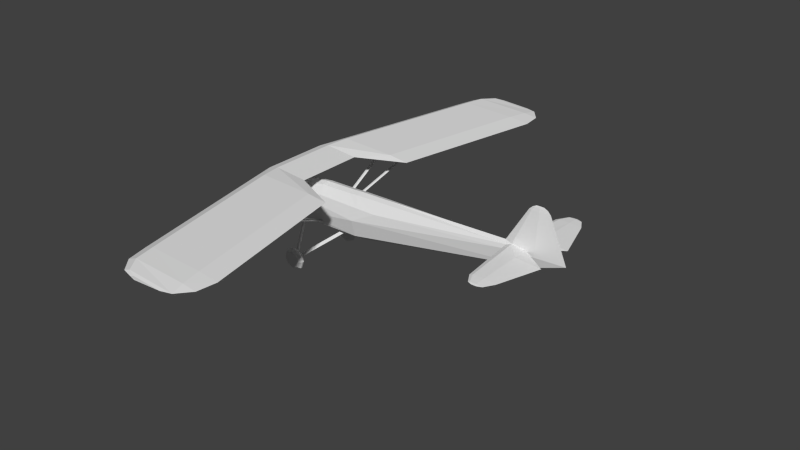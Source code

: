# Source: rwd8_m.blend  (saved by Blender 2.69.0; exported with 4.5.12 LTS)
import bpy
from mathutils import Matrix  # noqa: F401  (used for matrix-valued properties, if any)

bpy.ops.wm.read_factory_settings(use_empty=True)
scene = bpy.context.scene
scene.name = 'Scene'

# ---- collections
col_collection_1 = bpy.data.collections.new('Collection 1'); scene.collection.children.link(col_collection_1)

# ---- materials (node trees are filled in below, after node groups)
mat_material_texture = bpy.data.materials.new('Material Texture')
mat_material_texture.alpha_threshold = 0.0
mat_material_texture.use_transparent_shadow = False
mat_material_texture.roughness = 0.5
mat_material_texture.line_color = (0.0, 0.0, 0.0, 1.0)

# ---- material node trees

# ---- world
world_world = bpy.data.worlds.new('World'); scene.world = world_world
world_world.color = (0.05088, 0.05088, 0.05088)
world_world.use_sun_shadow = False
world_world.sun_shadow_jitter_overblur = 0.0
world_world.cycles.sampling_method = 'MANUAL'
world_world.cycles.sample_map_resolution = 256

# ---- meshes
me_cylinder = bpy.data.meshes.new('Cylinder')
me_cylinder.from_pydata([(1.456, 5.12, 0.2594), (1.363, 4.68, 0.2739), (1.11, 1.24, 0.22), (0.6589, 1.24, 0.2725), (1.829, 4.68, 0.22), (1.778, 5.12, 0.22), (1.53, 5.42, 0.22), (1.456, -5.12, 0.2594), (1.363, -4.68, 0.2739), (1.11, -1.24, 0.22), (0.6589, -1.24, 0.2725), (1.829, -4.68, 0.22), (1.778, -5.12, 0.22), (1.53, -5.42, 0.22), (1.456, 5.12, 0.1806), (1.363, 4.68, 0.1661), (0.6589, 1.24, 0.1675), (1.456, -5.12, 0.1806), (1.363, -4.68, 0.1661), (0.6589, -1.24, 0.1675), (0.07, 0.76, 0.22), (-0.93, 0.76, 0.22), (-0.6937, 0.76, 0.2875), (-0.8297, 1.24, 0.22), (-0.5907, 1.24, 0.3176), (-0.1111, 4.68, 0.22), (0.128, 4.68, 0.3176), (-0.00204, 5.12, 0.22), (0.2173, 5.12, 0.3096), (0.2602, 5.42, 0.22), (0.4166, 5.42, 0.2839), (1.293, 5.49, 0.22), (0.5126, 5.49, 0.22), (0.6087, 5.49, 0.2592), (0.07, 0.0, 0.22), (0.07, -0.76, 0.22), (-0.93, 0.0, 0.22), (-0.93, -0.76, 0.22), (-0.6937, -0.76, 0.2875), (-0.6937, 0.0, 0.2875), (-0.8297, -1.24, 0.22), (-0.5907, -1.24, 0.3176), (-0.1111, -4.68, 0.22), (0.128, -4.68, 0.3176), (-0.00204, -5.12, 0.22), (0.2173, -5.12, 0.3096), (0.2602, -5.42, 0.22), (0.4166, -5.42, 0.2839), (1.293, -5.49, 0.22), (0.5126, -5.49, 0.22), (0.6087, -5.49, 0.2592), (0.6087, 5.49, 0.1808), (0.6087, -5.49, 0.1808), (-0.6937, 0.76, 0.1525), (-0.5907, 1.24, 0.1224), (0.128, 4.68, 0.1224), (0.2173, 5.12, 0.1304), (0.4166, 5.42, 0.1561), (-0.6937, 0.0, 0.1525), (-0.6937, -0.76, 0.1525), (-0.5907, -1.24, 0.1224), (0.128, -4.68, 0.1224), (0.2173, -5.12, 0.1304), (0.4166, -5.42, 0.1561), (5.03, 1.66, -0.003195), (5.064, 1.66, -9.313e-09), (5.03, 1.66, 0.003195), (5.03, -1.66, -0.003195), (5.064, -1.66, -9.313e-09), (5.03, -1.66, 0.003195), (5.03, 0.05356, -9.313e-09), (5.592, 0.44, -9.313e-09), (5.03, 0.44, 0.04304), (5.293, 1.4, -9.313e-09), (5.03, 1.4, 0.02323), (5.164, 1.62, -9.313e-09), (5.03, 1.62, 0.01191), (5.03, -0.05356, -9.313e-09), (5.592, -0.44, -9.313e-09), (5.03, -0.44, 0.04304), (5.293, -1.4, -9.313e-09), (5.03, -1.4, 0.02323), (5.164, -1.62, -9.313e-09), (5.03, -1.62, 0.01191), (5.03, 0.44, -0.04304), (5.03, 1.4, -0.02323), (5.03, 1.62, -0.01191), (5.03, -0.44, -0.04304), (5.03, -1.4, -0.02323), (5.03, -1.62, -0.01191), (4.944, 1.66, -9.313e-09), (4.944, -1.66, -9.313e-09), (4.689, 0.0472, 0.04222), (4.57, 0.06396, -9.313e-09), (4.723, 1.4, -9.313e-09), (4.795, 1.4, 0.02411), (4.854, 1.62, -9.313e-09), (4.893, 1.62, 0.01311), (4.689, -0.0472, 0.04222), (4.57, -0.06396, -9.313e-09), (4.723, -1.4, -9.313e-09), (4.795, -1.4, 0.02411), (4.854, -1.62, -9.313e-09), (4.893, -1.62, 0.01311), (4.689, 0.08, -0.04222), (4.795, 1.4, -0.02411), (4.893, 1.62, -0.01311), (4.689, -0.08, -0.04222), (4.795, -1.4, -0.02411), (4.893, -1.62, -0.01311), (-0.2423, -0.9234, -1.565), (-0.2423, -0.764, -1.551), (-0.1658, -0.9206, -1.596), (-0.1658, -0.7612, -1.582), (-0.1342, -0.914, -1.673), (-0.1342, -0.7546, -1.659), (-0.1658, -0.9073, -1.749), (-0.1658, -0.7479, -1.735), (-0.2423, -0.9045, -1.78), (-0.2423, -0.7452, -1.766), (-0.3187, -0.9073, -1.749), (-0.3187, -0.7479, -1.735), (-0.3504, -0.914, -1.673), (-0.3504, -0.7546, -1.659), (-0.3187, -0.9206, -1.596), (-0.3187, -0.7612, -1.582), (-0.2423, -0.8748, -1.418), (-0.2423, -0.9303, -1.486), (-0.2423, -0.8373, -1.415), (-0.2423, -0.7709, -1.472), (-0.06549, -0.8684, -1.491), (-0.1096, -0.9255, -1.54), (-0.06549, -0.8309, -1.488), (-0.1096, -0.7661, -1.526), (0.007731, -0.853, -1.667), (-0.05464, -0.914, -1.673), (0.007731, -0.8155, -1.664), (-0.05464, -0.7546, -1.659), (-0.06549, -0.8376, -1.843), (-0.1096, -0.9024, -1.805), (-0.06549, -0.8001, -1.84), (-0.1096, -0.743, -1.791), (-0.2423, -0.8312, -1.916), (-0.2423, -0.8976, -1.86), (-0.2423, -0.7937, -1.913), (-0.2423, -0.7382, -1.846), (-0.419, -0.8376, -1.843), (-0.3749, -0.9024, -1.805), (-0.419, -0.8001, -1.84), (-0.3749, -0.743, -1.791), (-0.4923, -0.853, -1.667), (-0.4299, -0.914, -1.673), (-0.4923, -0.8155, -1.664), (-0.4299, -0.7546, -1.659), (-0.419, -0.8684, -1.491), (-0.3749, -0.9255, -1.54), (-0.419, -0.8309, -1.488), (-0.3749, -0.7661, -1.526), (-0.2423, 0.9234, -1.565), (-0.2423, 0.764, -1.551), (-0.1658, 0.9206, -1.596), (-0.1658, 0.7612, -1.582), (-0.1342, 0.914, -1.673), (-0.1342, 0.7546, -1.659), (-0.1658, 0.9073, -1.749), (-0.1658, 0.7479, -1.735), (-0.2423, 0.9045, -1.78), (-0.2423, 0.7452, -1.766), (-0.3187, 0.9073, -1.749), (-0.3187, 0.7479, -1.735), (-0.3504, 0.914, -1.673), (-0.3504, 0.7546, -1.659), (-0.3187, 0.9206, -1.596), (-0.3187, 0.7612, -1.582), (-0.2423, 0.8748, -1.418), (-0.2423, 0.9303, -1.486), (-0.2423, 0.8373, -1.415), (-0.2423, 0.7709, -1.472), (-0.06549, 0.8684, -1.491), (-0.1096, 0.9255, -1.54), (-0.06549, 0.8309, -1.488), (-0.1096, 0.7661, -1.526), (0.007731, 0.853, -1.667), (-0.05464, 0.914, -1.673), (0.007731, 0.8155, -1.664), (-0.05464, 0.7546, -1.659), (-0.06549, 0.8376, -1.843), (-0.1096, 0.9024, -1.805), (-0.06549, 0.8001, -1.84), (-0.1096, 0.743, -1.791), (-0.2423, 0.8312, -1.916), (-0.2423, 0.8976, -1.86), (-0.2423, 0.7937, -1.913), (-0.2423, 0.7382, -1.846), (-0.419, 0.8376, -1.843), (-0.3749, 0.9024, -1.805), (-0.419, 0.8001, -1.84), (-0.3749, 0.743, -1.791), (-0.4923, 0.853, -1.667), (-0.4299, 0.914, -1.673), (-0.4923, 0.8155, -1.664), (-0.4299, 0.7546, -1.659), (-0.419, 0.8684, -1.491), (-0.3749, 0.9255, -1.54), (-0.419, 0.8309, -1.488), (-0.3749, 0.7661, -1.526), (-0.2336, 0.7499, -1.692), (-0.2966, 0.7512, -1.694), (-0.2658, 0.3003, -0.4477), (-0.2858, 0.3003, -0.4488), (-0.2442, 0.3064, -0.4945), (-0.3058, 0.3064, -0.4976), (-0.2423, 0.7888, -1.666), (-0.2889, 0.79, -1.668), (-0.257, 0.3591, -0.5359), (-0.2924, 0.3591, -0.5387), (0.5227, 0.1244, -1.096), (0.4104, 0.1244, -1.097), (0.4665, 0.09328, -1.106), (-0.1766, 0.79, -1.667), (-0.2336, -0.7499, -1.692), (-0.2966, -0.7512, -1.694), (-0.2658, -0.3003, -0.4477), (-0.2858, -0.3003, -0.4488), (-0.2442, -0.3064, -0.4945), (-0.3058, -0.3064, -0.4976), (-0.2423, -0.7888, -1.666), (-0.2889, -0.79, -1.668), (-0.257, -0.3591, -0.5359), (-0.2924, -0.3591, -0.5387), (0.5227, -0.1244, -1.096), (0.4104, -0.1244, -1.097), (0.4665, -0.09328, -1.106), (-0.1766, -0.79, -1.667), (0.07731, 0.265, -0.9044), (-0.08052, 0.265, -0.9076), (-0.001603, 0.265, -0.906), (-0.04106, 0.2709, -0.893), (0.03786, 0.2709, -0.8914), (-0.2811, 2.516, 0.122), (-0.3205, 2.531, 0.1224), (-0.2416, 2.529, 0.1217), (0.4979, 2.516, 0.1266), (0.4584, 2.531, 0.1226), (0.5373, 2.529, 0.1302), (0.07731, -0.265, -0.9044), (-0.08052, -0.265, -0.9076), (-0.001603, -0.265, -0.906), (-0.04106, -0.2709, -0.893), (0.03786, -0.2709, -0.8914), (-0.2811, -2.516, 0.122), (-0.3205, -2.531, 0.1224), (-0.2416, -2.529, 0.1217), (0.4979, -2.516, 0.1266), (0.4584, -2.531, 0.1226), (0.5373, -2.529, 0.1302), (0.03786, 0.2592, -0.919), (-0.04106, 0.2592, -0.9206), (-0.2811, 2.544, 0.1221), (0.4979, 2.544, 0.1261), (0.03786, -0.2592, -0.919), (-0.04106, -0.2592, -0.9206), (-0.2811, -2.544, 0.1221), (0.4979, -2.544, 0.1261), (-1.72, -4.868e-08, -0.4), (-1.72, 0.1, -0.5), (-1.72, -0.1, -0.5), (-1.72, -4.371e-09, -0.6), (-1.91, -1.676e-08, -0.5), (-1.83, -4.868e-08, -0.4), (-1.83, -0.1, -0.5), (-1.83, 0.1, -0.5), (-1.83, -5.464e-09, -0.6), (-1.878, -4.014e-08, -0.4278), (-1.878, -0.07215, -0.5), (-1.878, 0.07215, -0.5), (-1.878, -9.351e-09, -0.5722), (5.18, 0.05789, -0.07), (5.22, 0.02037, 0.85), (5.18, 0.0, -0.31), (5.84, -1.47e-17, -0.07), (5.452, -7.103e-17, 0.85), (5.18, -0.05789, -0.07), (5.22, -0.02037, 0.85), (-0.7901, 0.2298, -1.002), (-0.84, 0.0, -1.135), (-0.7901, -0.2298, -1.002), (-0.7314, 0.3003, -0.8453), (-1.55, 0.0, -1.11), (-1.55, 0.1556, -0.9987), (-1.55, 0.2033, -0.8754), (-1.55, 0.2033, -0.5846), (-1.55, 0.1556, -0.4613), (-1.55, 0.08419, -0.3789), (-0.66, 0.3003, -0.4694), (-0.66, 0.2298, -0.3121), (-0.66, 0.1244, -0.2069), (-1.69, 0.0, -0.99), (-1.69, 0.1202, -0.9021), (-1.69, 0.1571, -0.8048), (-1.69, 0.1571, -0.5752), (-0.7314, -0.3003, -0.8453), (-1.55, -0.1556, -0.9987), (-1.55, -0.2033, -0.8754), (-1.55, -0.2033, -0.5846), (-1.55, -0.1556, -0.4613), (-1.55, -0.08419, -0.3789), (-0.66, -0.3003, -0.4694), (-0.66, -0.2298, -0.3121), (-0.66, -0.1244, -0.2069), (-1.69, -0.1202, -0.9021), (-1.69, -0.1571, -0.8048), (-1.69, -0.1571, -0.5752), (-1.55, 0.0, -0.35), (-0.66, 0.0, -0.17), (5.224, 0.007086, 0.96), (5.145, -7.777e-17, 0.96), (5.305, -7.777e-17, 0.96), (5.224, -0.007086, 0.96), (5.051, 0.01946, 0.85), (5.225, 0.01417, 0.92), (5.107, 0.01353, 0.92), (4.52, -2.327e-17, 0.07), (4.992, -7.103e-17, 0.85), (5.386, -7.532e-17, 0.92), (5.066, -7.532e-17, 0.92), (5.051, -0.01946, 0.85), (5.225, -0.01417, 0.92), (5.107, -0.01353, 0.92), (4.52, 0.08315, -0.0905), (1.498, 0.2645, -0.3), (0.94, 0.2298, -0.9754), (1.6, 0.1148, -0.0673), (0.94, 0.325, -0.59), (0.94, -5.867e-09, -1.135), (1.036, 0.2672, -0.3), (0.94, 0.1244, -0.08649), (0.72, 0.1263, -0.1011), (0.6353, 0.2669, -0.3), (0.08102, 0.268, -0.3), (-2.384e-07, 0.1301, -0.1203), (4.52, -0.08315, -0.0905), (1.498, -0.2645, -0.3), (0.94, -0.2298, -0.9754), (1.6, -0.1148, -0.0673), (0.94, -0.325, -0.59), (1.036, -0.2672, -0.3), (0.94, -0.1244, -0.08649), (0.72, -0.1263, -0.1011), (0.6353, -0.2669, -0.3), (0.08102, -0.268, -0.3), (-2.384e-07, -0.1301, -0.1203), (1.6, -7.451e-10, -0.03), (0.94, -5.867e-09, -0.045), (0.72, -3.166e-09, -0.06), (-2.384e-07, -5.96e-10, -0.08)], [], [(3, 2, 1), (1, 2, 4), (1, 4, 0), (0, 4, 5), (10, 8, 9), (8, 11, 9), (8, 7, 11), (7, 12, 11), (36, 22, 21), (36, 39, 22), (39, 20, 22), (39, 34, 20), (21, 24, 23), (21, 22, 24), (24, 3, 1), (55, 23, 25), (25, 28, 27), (25, 26, 28), (57, 27, 29), (31, 51, 32, 33), (51, 29, 32), (36, 37, 38), (36, 38, 39), (39, 38, 35), (39, 35, 34), (37, 40, 41), (37, 41, 38), (41, 8, 10), (41, 43, 8), (42, 44, 45), (42, 45, 43), (52, 49, 46), (44, 47, 45), (14, 56, 6), (63, 46, 44), (2, 15, 4), (2, 16, 15), (4, 14, 5), (4, 15, 14), (9, 11, 18), (9, 18, 19), (11, 12, 17), (11, 17, 18), (28, 0, 6), (26, 1, 0), (30, 6, 31), (28, 6, 30), (27, 28, 30), (31, 57, 51), (43, 7, 8), (47, 50, 48), (45, 13, 7), (45, 47, 13), (17, 13, 62), (6, 56, 57), (58, 36, 53), (53, 36, 21), (20, 53, 16), (15, 55, 14), (15, 54, 55), (3, 20, 2), (14, 55, 56), (53, 21, 54), (54, 21, 23), (24, 1, 26), (16, 54, 15), (55, 25, 56), (56, 25, 27), (47, 48, 13), (56, 27, 57), (30, 31, 33), (0, 5, 6), (23, 24, 26), (57, 29, 51), (16, 53, 54), (20, 16, 2), (34, 35, 58), (58, 59, 36), (59, 37, 36), (26, 0, 28), (60, 61, 40), (17, 62, 61), (59, 60, 37), (60, 40, 37), (22, 20, 3), (40, 43, 41), (61, 62, 42), (62, 44, 42), (46, 49, 50), (62, 63, 44), (35, 19, 59), (48, 52, 63), (7, 13, 12), (13, 63, 62), (29, 30, 33), (6, 57, 31), (46, 50, 47), (18, 17, 61), (18, 61, 60), (63, 52, 46), (5, 14, 6), (12, 13, 17), (13, 48, 63), (48, 50, 49, 52), (19, 18, 60), (34, 58, 20), (54, 23, 55), (58, 53, 20), (35, 9, 19), (58, 35, 59), (22, 3, 24), (27, 30, 29), (29, 33, 32), (23, 26, 25), (44, 46, 47), (40, 42, 43), (10, 9, 35), (19, 60, 59), (61, 42, 40), (38, 41, 10), (38, 10, 35), (43, 45, 7), (65, 64, 66), (68, 69, 67), (72, 70, 71), (72, 71, 74), (74, 71, 73), (74, 73, 76), (76, 73, 75), (76, 75, 66), (79, 78, 77), (79, 81, 78), (81, 80, 78), (81, 83, 80), (83, 82, 80), (83, 69, 82), (94, 97, 96), (94, 95, 97), (93, 92, 95), (100, 102, 103), (100, 103, 101), (108, 100, 99), (70, 84, 71), (71, 85, 73), (71, 84, 85), (73, 86, 75), (73, 85, 86), (77, 78, 87), (78, 80, 88), (78, 88, 87), (80, 82, 89), (80, 89, 88), (64, 90, 66), (67, 69, 91), (105, 93, 94), (95, 76, 97), (95, 74, 76), (75, 64, 65), (96, 97, 90), (97, 76, 66), (93, 95, 94), (92, 70, 72), (99, 101, 98), (101, 103, 83), (101, 83, 81), (82, 68, 67), (102, 91, 103), (103, 69, 83), (92, 72, 74), (99, 100, 101), (98, 79, 77), (70, 104, 84), (98, 81, 79), (98, 101, 81), (85, 104, 105), (85, 105, 86), (86, 105, 106), (105, 94, 106), (106, 94, 96), (106, 96, 90), (64, 106, 90), (66, 75, 65), (86, 106, 64), (97, 66, 90), (77, 87, 107), (88, 108, 107), (75, 86, 64), (87, 88, 107), (107, 108, 99), (88, 89, 108), (89, 109, 108), (108, 109, 100), (109, 102, 100), (109, 91, 102), (67, 91, 109), (92, 74, 95), (69, 68, 82), (89, 67, 109), (84, 104, 85), (103, 91, 69), (82, 67, 89), (104, 93, 105), (119, 145, 149, 121), (121, 149, 153, 123), (111, 113, 115, 117, 119, 121, 123, 125), (123, 153, 157, 125), (152, 153, 149, 148), (146, 150, 152, 148), (156, 157, 153, 152), (140, 141, 137, 136), (154, 155, 127, 126), (125, 157, 129, 111), (126, 130, 132, 128), (126, 127, 131, 130), (111, 129, 133, 113), (132, 133, 129, 128), (130, 134, 136, 132), (130, 131, 135, 134), (154, 126, 128, 156), (113, 133, 137, 115), (134, 138, 140, 136), (134, 135, 139, 138), (150, 151, 155, 154), (115, 137, 141, 117), (138, 142, 144, 140), (138, 139, 143, 142), (142, 146, 148, 144), (146, 147, 151, 150), (112, 131, 127, 110), (110, 127, 155, 124), (142, 143, 147, 146), (118, 143, 139, 116), (128, 129, 157, 156), (110, 124, 122, 120, 118, 116, 114, 112), (120, 147, 143, 118), (122, 151, 147, 120), (150, 154, 156, 152), (116, 139, 135, 114), (114, 135, 131, 112), (124, 155, 151, 122), (117, 141, 145, 119), (148, 149, 145, 144), (136, 137, 133, 132), (144, 145, 141, 140), (167, 169, 197, 193), (169, 171, 201, 197), (159, 173, 171, 169, 167, 165, 163, 161), (171, 173, 205, 201), (200, 196, 197, 201), (194, 196, 200, 198), (204, 200, 201, 205), (188, 184, 185, 189), (202, 174, 175, 203), (173, 159, 177, 205), (174, 176, 180, 178), (174, 178, 179, 175), (159, 161, 181, 177), (180, 176, 177, 181), (178, 180, 184, 182), (178, 182, 183, 179), (202, 204, 176, 174), (161, 163, 185, 181), (182, 184, 188, 186), (182, 186, 187, 183), (198, 202, 203, 199), (163, 165, 189, 185), (186, 188, 192, 190), (186, 190, 191, 187), (190, 192, 196, 194), (194, 198, 199, 195), (160, 158, 175, 179), (158, 172, 203, 175), (190, 194, 195, 191), (166, 164, 187, 191), (176, 204, 205, 177), (158, 160, 162, 164, 166, 168, 170, 172), (168, 166, 191, 195), (170, 168, 195, 199), (198, 200, 204, 202), (164, 162, 183, 187), (162, 160, 179, 183), (172, 170, 199, 203), (165, 167, 193, 189), (196, 192, 193, 197), (184, 180, 181, 185), (192, 188, 189, 193), (211, 215, 213, 207), (208, 214, 215, 209), (214, 210, 206, 212), (215, 214, 212, 213), (225, 221, 227, 229), (210, 211, 207, 206), (217, 216, 219, 213), (230, 233, 220, 232), (232, 220, 227, 231), (222, 223, 229, 228), (228, 226, 220, 224), (229, 227, 226, 228), (261, 262, 251, 246), (245, 255, 263, 260), (235, 237, 239, 240), (237, 236, 241, 239), (238, 234, 244, 242), (236, 238, 242, 243), (247, 252, 262, 261), (211, 209, 215), (256, 236, 243, 259), (257, 235, 240, 258), (246, 251, 250, 248), (248, 250, 252, 247), (249, 253, 255, 245), (247, 254, 253, 249), (234, 256, 259, 244), (236, 257, 258, 241), (218, 217, 213, 206), (231, 227, 233, 230), (216, 218, 206, 219), (210, 214, 208), (225, 229, 223), (224, 220, 221, 225), (224, 222, 228), (260, 263, 254, 247), (270, 266, 264, 269), (266, 311, 312), (268, 275, 276), (269, 264, 265, 271), (271, 265, 267, 272), (275, 271, 272, 276), (280, 278, 281), (279, 277, 280), (280, 277, 278), (295, 296, 340), (297, 298, 289, 288), (298, 299, 290, 289), (299, 300, 291, 290), (290, 291, 287), (293, 313, 314, 296), (292, 291, 300), (267, 298, 297), (345, 307, 301), (303, 301, 304), (264, 306, 313), (297, 288, 302, 310), (310, 302, 303, 311), (311, 303, 304, 312), (302, 286, 301, 303), (305, 308, 309, 306), (306, 309, 314, 313), (319, 322, 323), (333, 279, 331), (345, 343, 279), (343, 334, 279), (281, 278, 320), (333, 329, 279), (319, 323, 321), (337, 336, 335, 338), (354, 353, 336, 337), (285, 284, 334), (348, 349, 346, 347), (354, 348, 347, 353), (333, 287, 294), (288, 285, 286, 302), (301, 286, 343), (280, 281, 283), (279, 280, 282), (280, 283, 282), (291, 294, 287), (285, 334, 286), (345, 279, 341), (341, 279, 282), (324, 315, 317), (324, 320, 315), (320, 321, 315), (315, 321, 316), (321, 325, 316), (283, 327, 326), (326, 323, 322), (281, 327, 283), (320, 319, 321), (327, 328, 326), (328, 325, 323), (326, 328, 323), (321, 323, 325), (278, 319, 320), (329, 277, 279), (324, 317, 318), (324, 318, 327), (327, 318, 328), (281, 324, 327), (331, 279, 334), (281, 320, 324), (314, 355, 340, 296), (287, 331, 284), (304, 301, 307), (295, 339, 294), (314, 309, 351, 355), (339, 295, 340), (345, 301, 343), (286, 334, 343), (284, 331, 334), (350, 351, 308), (308, 351, 309), (328, 316, 325), (318, 316, 328), (330, 329, 333), (267, 310, 311, 266), (265, 264, 293, 292), (272, 267, 266, 270), (276, 272, 270, 274), (288, 289, 284, 285), (304, 307, 308, 305), (312, 305, 266), (300, 265, 292), (265, 300, 299), (264, 313, 293), (268, 274, 273), (268, 276, 274), (305, 312, 304), (274, 270, 269, 273), (266, 305, 306, 264), (333, 331, 287), (308, 307, 350), (342, 345, 341), (267, 265, 299, 298), (273, 269, 271, 275), (268, 273, 275), (289, 290, 287, 284), (333, 339, 338), (317, 316, 318), (267, 297, 310), (317, 315, 316), (291, 292, 295, 294), (342, 344, 347, 346), (344, 352, 353, 347), (332, 336, 353, 352), (335, 336, 332, 330), (337, 338, 339, 340), (337, 340, 355, 354), (348, 354, 355, 351), (348, 351, 350, 349), (335, 330, 333), (292, 293, 296, 295), (339, 333, 294), (333, 338, 335), (345, 349, 350), (345, 346, 349), (346, 345, 342), (350, 307, 345), (92, 322, 319), (344, 342, 99), (93, 322, 92), (278, 92, 319), (278, 70, 92), (277, 70, 278), (98, 326, 322), (283, 326, 98), (283, 98, 77), (282, 283, 77), (332, 93, 330), (277, 104, 70), (330, 93, 329), (352, 322, 93, 332), (99, 98, 322), (93, 104, 329), (342, 341, 99), (352, 344, 99, 322), (99, 341, 107), (341, 282, 107), (282, 77, 107), (329, 104, 277)])
_uv = me_cylinder.uv_layers.new(name='UVMap')
_uv.uv.foreach_set('vector', [0.6013, 0.3034, 0.6013, 0.2665, 0.8823, 0.2459, 0.8823, 0.2459, 0.6013, 0.2665, 0.8823, 0.2078, 0.8823, 0.2459, 0.8823, 0.2078, 0.9182, 0.2383, 0.9182, 0.2383, 0.8823, 0.2078, 0.9182, 0.212, 0.3987, 0.3034, 0.1177, 0.2459, 0.3987, 0.2665, 0.1177, 0.2459, 0.1177, 0.2078, 0.3987, 0.2665, 0.1177, 0.2459, 0.0818, 0.2383, 0.1177, 0.2078, 0.0818, 0.2383, 0.0818, 0.212, 0.1177, 0.2078, 0.5, 0.4331, 0.5621, 0.4139, 0.5621, 0.4331, 0.5, 0.4331, 0.5, 0.4139, 0.5621, 0.4139, 0.5, 0.4139, 0.5621, 0.3515, 0.5621, 0.4139, 0.5, 0.4139, 0.5, 0.3515, 0.5621, 0.3515, 0.5621, 0.4331, 0.6013, 0.4054, 0.6013, 0.425, 0.5621, 0.4331, 0.5621, 0.4139, 0.6013, 0.4054, 0.6013, 0.4054, 0.6013, 0.3034, 0.8823, 0.2459, 0.1177, 0.1491, 0.3987, 0.2273, 0.1177, 0.1686, 0.8823, 0.3663, 0.9182, 0.3394, 0.9182, 0.3574, 0.8823, 0.3663, 0.8823, 0.3467, 0.9182, 0.3394, 0.0573, 0.1255, 0.0818, 0.1597, 0.0573, 0.1383, 0.9484, 0.2516, 0.9484, 0.3075, 0.9484, 0.3153, 0.9484, 0.3075, 0.05158, 0.1098, 0.0573, 0.1383, 0.05158, 0.1177, 0.5, 0.4331, 0.4379, 0.4331, 0.4379, 0.4139, 0.5, 0.4331, 0.4379, 0.4139, 0.5, 0.4139, 0.5, 0.4139, 0.4379, 0.4139, 0.4379, 0.3515, 0.5, 0.4139, 0.4379, 0.3515, 0.5, 0.3515, 0.4379, 0.4331, 0.3987, 0.425, 0.3987, 0.4054, 0.4379, 0.4331, 0.3987, 0.4054, 0.4379, 0.4139, 0.3987, 0.4054, 0.1177, 0.2459, 0.3987, 0.3034, 0.3987, 0.4054, 0.1177, 0.3467, 0.1177, 0.2459, 0.1177, 0.3663, 0.0818, 0.3574, 0.0818, 0.3394, 0.1177, 0.3663, 0.0818, 0.3394, 0.1177, 0.3467, 0.9484, 0.1098, 0.9484, 0.1177, 0.9427, 0.1383, 0.0818, 0.3574, 0.0573, 0.3232, 0.0818, 0.3394, 0.0818, 0.04059, 0.0818, 0.1418, 0.0573, 0.03454, 0.9427, 0.1255, 0.9427, 0.1383, 0.9182, 0.1597, 0.3987, 0.06884, 0.1177, 0.0482, 0.1177, 0.01014, 0.3987, 0.06884, 0.3987, 0.1057, 0.1177, 0.0482, 0.1177, 0.01014, 0.0818, 0.04059, 0.0818, 0.0143, 0.1177, 0.01014, 0.1177, 0.0482, 0.0818, 0.04059, 0.6013, 0.06884, 0.8823, 0.01014, 0.8823, 0.0482, 0.6013, 0.06884, 0.8823, 0.0482, 0.6013, 0.1057, 0.8823, 0.01014, 0.9182, 0.0143, 0.9182, 0.04059, 0.8823, 0.01014, 0.9182, 0.04059, 0.8823, 0.0482, 0.9182, 0.3394, 0.9182, 0.2383, 0.9427, 0.2322, 0.8823, 0.3467, 0.8823, 0.2459, 0.9182, 0.2383, 0.9427, 0.3232, 0.9427, 0.2322, 0.9484, 0.2516, 0.9182, 0.3394, 0.9427, 0.2322, 0.9427, 0.3232, 0.9182, 0.3574, 0.9182, 0.3394, 0.9427, 0.3232, 0.05158, 0.05395, 0.0573, 0.1255, 0.05158, 0.1098, 0.1177, 0.3467, 0.0818, 0.2383, 0.1177, 0.2459, 0.0573, 0.3232, 0.05158, 0.3075, 0.05158, 0.2516, 0.0818, 0.3394, 0.0573, 0.2322, 0.0818, 0.2383, 0.0818, 0.3394, 0.0573, 0.3232, 0.0573, 0.2322, 0.9182, 0.04059, 0.9427, 0.03454, 0.9182, 0.1418, 0.0573, 0.03454, 0.0818, 0.1418, 0.0573, 0.1255, 0.5, 0.2162, 0.5, 0.2355, 0.4379, 0.2162, 0.4379, 0.2162, 0.5, 0.2355, 0.4379, 0.2355, 0.4379, 0.1538, 0.4379, 0.2162, 0.3987, 0.1057, 0.1177, 0.0482, 0.1177, 0.1491, 0.0818, 0.04059, 0.1177, 0.0482, 0.3987, 0.2078, 0.1177, 0.1491, 0.6013, 0.3034, 0.5621, 0.3515, 0.6013, 0.2665, 0.0818, 0.04059, 0.1177, 0.1491, 0.0818, 0.1418, 0.4379, 0.2162, 0.4379, 0.2355, 0.3987, 0.2078, 0.3987, 0.2078, 0.4379, 0.2355, 0.3987, 0.2273, 0.6013, 0.4054, 0.8823, 0.2459, 0.8823, 0.3467, 0.3987, 0.1057, 0.3987, 0.2078, 0.1177, 0.0482, 0.1177, 0.1491, 0.1177, 0.1686, 0.0818, 0.1418, 0.0818, 0.1418, 0.1177, 0.1686, 0.0818, 0.1597, 0.0573, 0.3232, 0.05158, 0.2516, 0.0573, 0.2322, 0.0818, 0.1418, 0.0818, 0.1597, 0.0573, 0.1255, 0.9427, 0.3232, 0.9484, 0.2516, 0.9484, 0.3075, 0.9182, 0.2383, 0.9182, 0.212, 0.9427, 0.2322, 0.6013, 0.425, 0.6013, 0.4054, 0.8823, 0.3467, 0.0573, 0.1255, 0.0573, 0.1383, 0.05158, 0.1098, 0.3987, 0.1057, 0.4379, 0.2162, 0.3987, 0.2078, 0.4379, 0.1538, 0.3987, 0.1057, 0.3987, 0.06884, 0.5, 0.1538, 0.5621, 0.1538, 0.5, 0.2162, 0.5, 0.2162, 0.5621, 0.2162, 0.5, 0.2355, 0.5621, 0.2162, 0.5621, 0.2355, 0.5, 0.2355, 0.8823, 0.3467, 0.9182, 0.2383, 0.9182, 0.3394, 0.6013, 0.2078, 0.8823, 0.1491, 0.6013, 0.2273, 0.9182, 0.04059, 0.9182, 0.1418, 0.8823, 0.1491, 0.5621, 0.2162, 0.6013, 0.2078, 0.5621, 0.2355, 0.6013, 0.2078, 0.6013, 0.2273, 0.5621, 0.2355, 0.5621, 0.4139, 0.5621, 0.3515, 0.6013, 0.3034, 0.3987, 0.425, 0.1177, 0.3467, 0.3987, 0.4054, 0.8823, 0.1491, 0.9182, 0.1418, 0.8823, 0.1686, 0.9182, 0.1418, 0.9182, 0.1597, 0.8823, 0.1686, 0.0573, 0.3359, 0.05158, 0.3153, 0.05158, 0.3075, 0.9182, 0.1418, 0.9427, 0.1255, 0.9182, 0.1597, 0.5621, 0.1538, 0.6013, 0.1057, 0.5621, 0.2162, 0.9484, 0.05395, 0.9484, 0.1098, 0.9427, 0.1255, 0.0818, 0.2383, 0.0573, 0.2322, 0.0818, 0.212, 0.9427, 0.03454, 0.9427, 0.1255, 0.9182, 0.1418, 0.9427, 0.3359, 0.9427, 0.3232, 0.9484, 0.3075, 0.0573, 0.03454, 0.0573, 0.1255, 0.05158, 0.05395, 0.0573, 0.3359, 0.05158, 0.3075, 0.0573, 0.3232, 0.8823, 0.0482, 0.9182, 0.04059, 0.8823, 0.1491, 0.8823, 0.0482, 0.8823, 0.1491, 0.6013, 0.2078, 0.9427, 0.1255, 0.9484, 0.1098, 0.9427, 0.1383, 0.0818, 0.0143, 0.0818, 0.04059, 0.0573, 0.03454, 0.9182, 0.0143, 0.9427, 0.03454, 0.9182, 0.04059, 0.9427, 0.03454, 0.9484, 0.05395, 0.9427, 0.1255, 0.05158, 0.2516, 0.05158, 0.3075, 0.05158, 0.3153, 0.05158, 0.3075, 0.6013, 0.1057, 0.8823, 0.0482, 0.6013, 0.2078, 0.5, 0.1538, 0.5, 0.2162, 0.4379, 0.1538, 0.3987, 0.2078, 0.3987, 0.2273, 0.1177, 0.1491, 0.5, 0.2162, 0.4379, 0.2162, 0.4379, 0.1538, 0.5621, 0.1538, 0.6013, 0.06884, 0.6013, 0.1057, 0.5, 0.2162, 0.5621, 0.1538, 0.5621, 0.2162, 0.5621, 0.4139, 0.6013, 0.3034, 0.6013, 0.4054, 0.9182, 0.3574, 0.9427, 0.3232, 0.9427, 0.3359, 0.9427, 0.3359, 0.9484, 0.3075, 0.9484, 0.3153, 0.6013, 0.425, 0.8823, 0.3467, 0.8823, 0.3663, 0.0818, 0.3574, 0.0573, 0.3359, 0.0573, 0.3232, 0.3987, 0.425, 0.1177, 0.3663, 0.1177, 0.3467, 0.3987, 0.3034, 0.3987, 0.2665, 0.4379, 0.3515, 0.6013, 0.1057, 0.6013, 0.2078, 0.5621, 0.2162, 0.8823, 0.1491, 0.8823, 0.1686, 0.6013, 0.2273, 0.4379, 0.4139, 0.3987, 0.4054, 0.3987, 0.3034, 0.4379, 0.4139, 0.3987, 0.3034, 0.4379, 0.3515, 0.1177, 0.3467, 0.0818, 0.3394, 0.0818, 0.2383, 0.2833, 0.4609, 0.2833, 0.4637, 0.2833, 0.4637, 0.01215, 0.4609, 0.01215, 0.4637, 0.01215, 0.4637, 0.1837, 0.4637, 0.1521, 0.4637, 0.1837, 0.4178, 0.1837, 0.4637, 0.1837, 0.4178, 0.2621, 0.4637, 0.2621, 0.4637, 0.1837, 0.4178, 0.2621, 0.4422, 0.2621, 0.4637, 0.2621, 0.4422, 0.2801, 0.4637, 0.2801, 0.4637, 0.2621, 0.4422, 0.2801, 0.4528, 0.2801, 0.4637, 0.2801, 0.4528, 0.2833, 0.4637, 0.1118, 0.4637, 0.1118, 0.4178, 0.1434, 0.4637, 0.1118, 0.4637, 0.03339, 0.4637, 0.1118, 0.4178, 0.03339, 0.4637, 0.03339, 0.4422, 0.1118, 0.4178, 0.03339, 0.4637, 0.01542, 0.4637, 0.03339, 0.4422, 0.01542, 0.4637, 0.01542, 0.4528, 0.03339, 0.4422, 0.01542, 0.4637, 0.01215, 0.4637, 0.01542, 0.4528, 0.2621, 0.4888, 0.2801, 0.4749, 0.2801, 0.4781, 0.2621, 0.4888, 0.2621, 0.4829, 0.2801, 0.4749, 0.153, 0.5013, 0.1516, 0.4915, 0.2621, 0.4829, 0.03339, 0.4888, 0.01542, 0.4781, 0.01542, 0.4749, 0.03339, 0.4888, 0.01542, 0.4749, 0.03339, 0.4829, 0.9656, 0.4834, 0.9656, 0.4892, 0.8565, 0.5017, 0.8469, 0.4641, 0.8153, 0.4641, 0.8153, 0.4183, 0.8153, 0.4183, 0.7369, 0.4641, 0.7369, 0.4427, 0.8153, 0.4183, 0.8153, 0.4641, 0.7369, 0.4641, 0.7369, 0.4427, 0.7189, 0.4641, 0.7189, 0.4532, 0.7369, 0.4427, 0.7369, 0.4641, 0.7189, 0.4641, 0.8556, 0.4641, 0.8872, 0.4183, 0.8872, 0.4641, 0.8872, 0.4183, 0.9656, 0.4427, 0.9656, 0.4641, 0.8872, 0.4183, 0.9656, 0.4641, 0.8872, 0.4641, 0.9656, 0.4427, 0.9836, 0.4532, 0.9836, 0.4641, 0.9656, 0.4427, 0.9836, 0.4641, 0.9656, 0.4641, 0.2833, 0.4637, 0.2833, 0.4707, 0.2833, 0.4637, 0.01215, 0.4637, 0.01215, 0.4637, 0.01215, 0.4707, 0.7369, 0.4834, 0.846, 0.5017, 0.7369, 0.4892, 0.2621, 0.4829, 0.2801, 0.4637, 0.2801, 0.4749, 0.2621, 0.4829, 0.2621, 0.4637, 0.2801, 0.4637, 0.7189, 0.4532, 0.7157, 0.4641, 0.7157, 0.4614, 0.2801, 0.4781, 0.2801, 0.4749, 0.2833, 0.4707, 0.2801, 0.4749, 0.2801, 0.4637, 0.2833, 0.4637, 0.153, 0.5013, 0.2621, 0.4829, 0.2621, 0.4888, 0.1516, 0.4915, 0.1521, 0.4637, 0.1837, 0.4637, 0.1425, 0.5013, 0.03339, 0.4829, 0.1439, 0.4915, 0.03339, 0.4829, 0.01542, 0.4749, 0.01542, 0.4637, 0.03339, 0.4829, 0.01542, 0.4637, 0.03339, 0.4637, 0.9836, 0.4532, 0.9868, 0.4614, 0.9868, 0.4641, 0.01542, 0.4781, 0.01215, 0.4707, 0.01542, 0.4749, 0.01542, 0.4749, 0.01215, 0.4637, 0.01542, 0.4637, 0.1516, 0.4915, 0.1837, 0.4637, 0.2621, 0.4637, 0.1425, 0.5013, 0.03339, 0.4888, 0.03339, 0.4829, 0.1439, 0.4915, 0.1118, 0.4637, 0.1434, 0.4637, 0.8469, 0.4641, 0.8447, 0.492, 0.8153, 0.4641, 0.1439, 0.4915, 0.03339, 0.4637, 0.1118, 0.4637, 0.1439, 0.4915, 0.03339, 0.4829, 0.03339, 0.4637, 0.7369, 0.4641, 0.8447, 0.492, 0.7369, 0.4834, 0.7369, 0.4641, 0.7369, 0.4834, 0.7189, 0.4641, 0.7189, 0.4641, 0.7369, 0.4834, 0.7189, 0.4753, 0.7369, 0.4834, 0.7369, 0.4892, 0.7189, 0.4753, 0.7189, 0.4753, 0.7369, 0.4892, 0.7189, 0.4785, 0.7189, 0.4753, 0.7189, 0.4785, 0.7157, 0.4712, 0.7157, 0.4641, 0.7189, 0.4753, 0.7157, 0.4712, 0.2833, 0.4637, 0.2801, 0.4528, 0.2833, 0.4609, 0.7189, 0.4641, 0.7189, 0.4753, 0.7157, 0.4641, 0.2801, 0.4749, 0.2833, 0.4637, 0.2833, 0.4707, 0.8556, 0.4641, 0.8872, 0.4641, 0.8578, 0.492, 0.9656, 0.4641, 0.9656, 0.4834, 0.8578, 0.492, 0.7189, 0.4532, 0.7189, 0.4641, 0.7157, 0.4641, 0.8872, 0.4641, 0.9656, 0.4641, 0.8578, 0.492, 0.8578, 0.492, 0.9656, 0.4834, 0.8565, 0.5017, 0.9656, 0.4641, 0.9836, 0.4641, 0.9656, 0.4834, 0.9836, 0.4641, 0.9836, 0.4753, 0.9656, 0.4834, 0.9656, 0.4834, 0.9836, 0.4753, 0.9656, 0.4892, 0.9836, 0.4753, 0.9836, 0.4785, 0.9656, 0.4892, 0.9836, 0.4753, 0.9868, 0.4712, 0.9836, 0.4785, 0.9868, 0.4641, 0.9868, 0.4712, 0.9836, 0.4753, 0.1516, 0.4915, 0.2621, 0.4637, 0.2621, 0.4829, 0.01215, 0.4637, 0.01215, 0.4609, 0.01542, 0.4528, 0.9836, 0.4641, 0.9868, 0.4641, 0.9836, 0.4753, 0.8153, 0.4641, 0.8447, 0.492, 0.7369, 0.4641, 0.01542, 0.4749, 0.01215, 0.4707, 0.01215, 0.4637, 0.9836, 0.4532, 0.9868, 0.4641, 0.9836, 0.4641, 0.8447, 0.492, 0.846, 0.5017, 0.7369, 0.4834, 0.2529, 0.9339, 0.2479, 0.9219, 0.238, 0.9286, 0.2471, 0.9377, 0.2433, 0.9434, 0.2313, 0.9385, 0.229, 0.9502, 0.242, 0.9502, 0.347, 0.9663, 0.3565, 0.9568, 0.3565, 0.9433, 0.347, 0.9338, 0.3334, 0.9338, 0.3239, 0.9433, 0.3239, 0.9568, 0.3334, 0.9663, 0.2433, 0.9569, 0.2313, 0.9619, 0.238, 0.9718, 0.2471, 0.9626, 0.2218, 0.9499, 0.229, 0.9502, 0.2313, 0.9385, 0.2247, 0.9355, 0.2219, 0.9332, 0.2188, 0.9488, 0.2188, 0.9493, 0.2219, 0.9337, 0.2329, 0.9765, 0.238, 0.9718, 0.2313, 0.9619, 0.2247, 0.9643, 0.2864, 0.9233, 0.2813, 0.9286, 0.288, 0.9385, 0.2946, 0.9355, 0.2452, 0.9829, 0.2479, 0.9761, 0.2596, 0.9784, 0.2596, 0.9858, 0.2529, 0.9664, 0.2479, 0.9784, 0.2596, 0.9807, 0.2596, 0.9678, 0.2753, 0.9864, 0.2885, 0.9775, 0.2885, 0.9781, 0.2753, 0.9869, 0.2741, 0.9829, 0.2714, 0.9761, 0.2813, 0.9695, 0.2864, 0.9748, 0.2664, 0.9664, 0.2714, 0.9784, 0.2813, 0.9718, 0.2721, 0.9626, 0.2864, 0.9765, 0.2813, 0.9718, 0.2714, 0.9784, 0.2741, 0.9847, 0.2974, 0.9643, 0.3005, 0.9488, 0.3005, 0.9493, 0.2974, 0.9649, 0.2946, 0.9625, 0.288, 0.9596, 0.2903, 0.9479, 0.2974, 0.9481, 0.244, 0.9864, 0.2596, 0.9895, 0.2596, 0.99, 0.244, 0.9869, 0.276, 0.9569, 0.288, 0.9619, 0.2903, 0.9502, 0.2773, 0.9502, 0.2974, 0.9332, 0.2885, 0.92, 0.2885, 0.9205, 0.2974, 0.9337, 0.2946, 0.9337, 0.288, 0.9362, 0.2813, 0.9263, 0.2864, 0.9215, 0.2247, 0.9625, 0.2313, 0.9596, 0.238, 0.9695, 0.2329, 0.9748, 0.276, 0.9434, 0.288, 0.9385, 0.2813, 0.9286, 0.2721, 0.9377, 0.2753, 0.9111, 0.2596, 0.908, 0.2596, 0.9086, 0.2753, 0.9117, 0.2741, 0.9134, 0.2714, 0.9197, 0.2596, 0.9173, 0.2596, 0.9105, 0.244, 0.9111, 0.2307, 0.92, 0.2307, 0.9205, 0.244, 0.9117, 0.2247, 0.9337, 0.2313, 0.9362, 0.229, 0.9479, 0.2218, 0.9481, 0.2721, 0.9603, 0.2813, 0.9695, 0.2714, 0.9761, 0.2664, 0.9641, 0.2596, 0.9655, 0.2596, 0.9784, 0.2479, 0.9761, 0.2529, 0.9641, 0.2452, 0.9134, 0.2479, 0.9197, 0.238, 0.9263, 0.2329, 0.9215, 0.2596, 0.9303, 0.2596, 0.9173, 0.2714, 0.9197, 0.2664, 0.9316, 0.2596, 0.9876, 0.2596, 0.9807, 0.2479, 0.9784, 0.2452, 0.9847, 0.3402, 0.9659, 0.3277, 0.9608, 0.3225, 0.9483, 0.3277, 0.9359, 0.3402, 0.9307, 0.3527, 0.9359, 0.3579, 0.9483, 0.3527, 0.9608, 0.2471, 0.9354, 0.238, 0.9263, 0.2479, 0.9197, 0.2529, 0.9316, 0.242, 0.9479, 0.229, 0.9479, 0.2313, 0.9362, 0.2433, 0.9411, 0.2219, 0.9643, 0.2307, 0.9775, 0.2307, 0.9781, 0.2219, 0.9649, 0.2721, 0.9354, 0.2813, 0.9263, 0.288, 0.9362, 0.276, 0.9411, 0.2773, 0.9479, 0.2903, 0.9479, 0.288, 0.9596, 0.276, 0.9546, 0.2471, 0.9603, 0.238, 0.9695, 0.2313, 0.9596, 0.2433, 0.9546, 0.2664, 0.9339, 0.2714, 0.9219, 0.2596, 0.9196, 0.2596, 0.9326, 0.2329, 0.9233, 0.238, 0.9286, 0.2479, 0.9219, 0.2452, 0.9151, 0.2974, 0.9499, 0.2903, 0.9502, 0.288, 0.9619, 0.2946, 0.9643, 0.2596, 0.9123, 0.2596, 0.9196, 0.2714, 0.9219, 0.2741, 0.9151, 0.2529, 0.9339, 0.2471, 0.9377, 0.238, 0.9286, 0.2479, 0.9219, 0.2433, 0.9434, 0.242, 0.9502, 0.229, 0.9502, 0.2313, 0.9385, 0.347, 0.9663, 0.3334, 0.9663, 0.3239, 0.9568, 0.3239, 0.9433, 0.3334, 0.9338, 0.347, 0.9338, 0.3565, 0.9433, 0.3565, 0.9568, 0.2433, 0.9569, 0.2471, 0.9626, 0.238, 0.9718, 0.2313, 0.9619, 0.2218, 0.9499, 0.2247, 0.9355, 0.2313, 0.9385, 0.229, 0.9502, 0.2219, 0.9332, 0.2219, 0.9337, 0.2188, 0.9493, 0.2188, 0.9488, 0.2329, 0.9765, 0.2247, 0.9643, 0.2313, 0.9619, 0.238, 0.9718, 0.2864, 0.9233, 0.2946, 0.9355, 0.288, 0.9385, 0.2813, 0.9286, 0.2452, 0.9829, 0.2596, 0.9858, 0.2596, 0.9784, 0.2479, 0.9761, 0.2529, 0.9664, 0.2596, 0.9678, 0.2596, 0.9807, 0.2479, 0.9784, 0.2753, 0.9864, 0.2753, 0.9869, 0.2885, 0.9781, 0.2885, 0.9775, 0.2741, 0.9829, 0.2864, 0.9748, 0.2813, 0.9695, 0.2714, 0.9761, 0.2664, 0.9664, 0.2721, 0.9626, 0.2813, 0.9718, 0.2714, 0.9784, 0.2864, 0.9765, 0.2741, 0.9847, 0.2714, 0.9784, 0.2813, 0.9718, 0.2974, 0.9643, 0.2974, 0.9649, 0.3005, 0.9493, 0.3005, 0.9488, 0.2946, 0.9625, 0.2974, 0.9481, 0.2903, 0.9479, 0.288, 0.9596, 0.244, 0.9864, 0.244, 0.9869, 0.2596, 0.99, 0.2596, 0.9895, 0.276, 0.9569, 0.2773, 0.9502, 0.2903, 0.9502, 0.288, 0.9619, 0.2974, 0.9332, 0.2974, 0.9337, 0.2885, 0.9205, 0.2885, 0.92, 0.2946, 0.9337, 0.2864, 0.9215, 0.2813, 0.9263, 0.288, 0.9362, 0.2247, 0.9625, 0.2329, 0.9748, 0.238, 0.9695, 0.2313, 0.9596, 0.276, 0.9434, 0.2721, 0.9377, 0.2813, 0.9286, 0.288, 0.9385, 0.2753, 0.9111, 0.2753, 0.9117, 0.2596, 0.9086, 0.2596, 0.908, 0.2741, 0.9134, 0.2596, 0.9105, 0.2596, 0.9173, 0.2714, 0.9197, 0.244, 0.9111, 0.244, 0.9117, 0.2307, 0.9205, 0.2307, 0.92, 0.2247, 0.9337, 0.2218, 0.9481, 0.229, 0.9479, 0.2313, 0.9362, 0.2721, 0.9603, 0.2664, 0.9641, 0.2714, 0.9761, 0.2813, 0.9695, 0.2596, 0.9655, 0.2529, 0.9641, 0.2479, 0.9761, 0.2596, 0.9784, 0.2452, 0.9134, 0.2329, 0.9215, 0.238, 0.9263, 0.2479, 0.9197, 0.2596, 0.9303, 0.2664, 0.9316, 0.2714, 0.9197, 0.2596, 0.9173, 0.2596, 0.9876, 0.2452, 0.9847, 0.2479, 0.9784, 0.2596, 0.9807, 0.3402, 0.9659, 0.3527, 0.9608, 0.3579, 0.9483, 0.3527, 0.9359, 0.3402, 0.9307, 0.3277, 0.9359, 0.3225, 0.9483, 0.3277, 0.9608, 0.2471, 0.9354, 0.2529, 0.9316, 0.2479, 0.9197, 0.238, 0.9263, 0.242, 0.9479, 0.2433, 0.9411, 0.2313, 0.9362, 0.229, 0.9479, 0.2219, 0.9643, 0.2219, 0.9649, 0.2307, 0.9781, 0.2307, 0.9775, 0.2721, 0.9354, 0.276, 0.9411, 0.288, 0.9362, 0.2813, 0.9263, 0.2773, 0.9479, 0.276, 0.9546, 0.288, 0.9596, 0.2903, 0.9479, 0.2471, 0.9603, 0.2433, 0.9546, 0.2313, 0.9596, 0.238, 0.9695, 0.2664, 0.9339, 0.2596, 0.9326, 0.2596, 0.9196, 0.2714, 0.9219, 0.2329, 0.9233, 0.2452, 0.9151, 0.2479, 0.9219, 0.238, 0.9286, 0.2974, 0.9499, 0.2946, 0.9643, 0.288, 0.9619, 0.2903, 0.9502, 0.2596, 0.9123, 0.2741, 0.9151, 0.2714, 0.9219, 0.2596, 0.9196, 0.1558, 0.7636, 0.1569, 0.7642, 0.1572, 0.6719, 0.1565, 0.6697, 0.1596, 0.7695, 0.1598, 0.7644, 0.1569, 0.7642, 0.1569, 0.7692, 0.1598, 0.7644, 0.1609, 0.7639, 0.1617, 0.6699, 0.161, 0.6721, 0.1569, 0.7642, 0.1598, 0.7644, 0.161, 0.6721, 0.1572, 0.6719, 0.1558, 0.7636, 0.1565, 0.6697, 0.1572, 0.6719, 0.1569, 0.7642, 0.1609, 0.7639, 0.1558, 0.7636, 0.1565, 0.6697, 0.1617, 0.6699, 0.2143, 0.7186, 0.2235, 0.7186, 0.1663, 0.6719, 0.1572, 0.6719, 0.2235, 0.7186, 0.1663, 0.6719, 0.1617, 0.6699, 0.2189, 0.7178, 0.2189, 0.7178, 0.1617, 0.6699, 0.1572, 0.6719, 0.2143, 0.7186, 0.1596, 0.7695, 0.1569, 0.7692, 0.1569, 0.7642, 0.1598, 0.7644, 0.1598, 0.7644, 0.161, 0.6721, 0.1617, 0.6699, 0.1609, 0.7639, 0.1569, 0.7642, 0.1572, 0.6719, 0.161, 0.6721, 0.1598, 0.7644, 0.08695, 0.6687, 0.06734, 0.7539, 0.06412, 0.7539, 0.08373, 0.6698, 0.09663, 0.67, 0.1342, 0.7546, 0.131, 0.7542, 0.0934, 0.6688, 0.08373, 0.6698, 0.08695, 0.671, 0.06734, 0.7539, 0.06412, 0.7539, 0.08695, 0.671, 0.09018, 0.6699, 0.07057, 0.7539, 0.06734, 0.7539, 0.0934, 0.6711, 0.09663, 0.67, 0.1342, 0.7546, 0.131, 0.7543, 0.09018, 0.6699, 0.0934, 0.6711, 0.131, 0.7543, 0.1278, 0.7539, 0.09018, 0.6699, 0.07057, 0.7539, 0.06734, 0.7539, 0.08695, 0.6687, 0.1558, 0.7675, 0.1569, 0.7692, 0.1569, 0.7642, 0.0934, 0.6688, 0.09018, 0.6699, 0.1278, 0.7539, 0.131, 0.7542, 0.08695, 0.6687, 0.08373, 0.6698, 0.06412, 0.7539, 0.06734, 0.7539, 0.08373, 0.6698, 0.06412, 0.7539, 0.06734, 0.7539, 0.08695, 0.671, 0.08695, 0.671, 0.06734, 0.7539, 0.07057, 0.7539, 0.09018, 0.6699, 0.0934, 0.6711, 0.131, 0.7543, 0.1342, 0.7546, 0.09663, 0.67, 0.09018, 0.6699, 0.1278, 0.7539, 0.131, 0.7543, 0.0934, 0.6711, 0.09663, 0.67, 0.0934, 0.6688, 0.131, 0.7542, 0.1342, 0.7546, 0.09018, 0.6699, 0.08695, 0.6687, 0.06734, 0.7539, 0.07057, 0.7539, 0.2189, 0.7178, 0.2143, 0.7186, 0.1572, 0.6719, 0.1617, 0.6699, 0.2143, 0.7186, 0.1572, 0.6719, 0.1663, 0.6719, 0.2235, 0.7186, 0.2235, 0.7186, 0.2189, 0.7178, 0.1617, 0.6699, 0.1663, 0.6719, 0.1609, 0.7639, 0.1598, 0.7644, 0.1596, 0.7695, 0.1558, 0.7636, 0.1569, 0.7642, 0.1569, 0.7692, 0.1609, 0.7639, 0.1617, 0.6699, 0.1565, 0.6697, 0.1558, 0.7636, 0.1608, 0.7678, 0.1596, 0.7695, 0.1598, 0.7644, 0.0934, 0.6688, 0.131, 0.7542, 0.1278, 0.7539, 0.09018, 0.6699, 0.9706, 0.8053, 0.9886, 0.8053, 0.9886, 0.8216, 0.9706, 0.8216, 0.3268, 0.8581, 0.3293, 0.8332, 0.3293, 0.852, 0.9575, 0.8053, 0.9628, 0.8053, 0.9628, 0.7935, 0.9706, 0.8216, 0.9886, 0.8216, 0.9886, 0.8053, 0.9706, 0.8053, 0.9706, 0.8053, 0.9886, 0.8053, 0.9886, 0.7889, 0.9706, 0.7889, 0.9628, 0.8053, 0.9706, 0.8053, 0.9706, 0.7889, 0.9628, 0.7935, 0.9834, 0.7193, 0.9328, 0.6441, 0.9517, 0.6441, 0.9295, 0.7389, 0.9295, 0.7193, 0.9834, 0.7193, 0.9834, 0.7193, 0.9295, 0.7193, 0.9328, 0.6441, 0.4525, 0.739, 0.4525, 0.7304, 0.5064, 0.7234, 0.3293, 0.7944, 0.3293, 0.7872, 0.3407, 0.7951, 0.3407, 0.8042, 0.3293, 0.7872, 0.3293, 0.7793, 0.3407, 0.785, 0.3407, 0.7951, 0.3293, 0.7793, 0.3293, 0.7605, 0.3407, 0.7613, 0.3407, 0.785, 0.3407, 0.785, 0.3407, 0.7613, 0.4076, 0.7826, 0.3407, 0.7445, 0.3407, 0.7421, 0.4134, 0.7274, 0.4134, 0.7304, 0.3407, 0.7512, 0.3407, 0.7613, 0.3293, 0.7605, 0.3268, 0.7625, 0.3293, 0.7872, 0.3293, 0.7944, 0.5832, 0.8508, 0.4525, 0.8606, 0.4467, 0.8299, 0.3407, 0.8274, 0.4076, 0.8299, 0.3407, 0.8512, 0.3268, 0.8663, 0.3407, 0.868, 0.3407, 0.8704, 0.3293, 0.8181, 0.3407, 0.8083, 0.3407, 0.8174, 0.3293, 0.8253, 0.3293, 0.8253, 0.3407, 0.8174, 0.3407, 0.8274, 0.3293, 0.8332, 0.3293, 0.8332, 0.3407, 0.8274, 0.3407, 0.8512, 0.3293, 0.852, 0.3407, 0.8174, 0.4028, 0.8171, 0.4076, 0.8299, 0.3407, 0.8274, 0.3407, 0.8613, 0.4134, 0.8735, 0.4134, 0.882, 0.3407, 0.868, 0.3407, 0.868, 0.4134, 0.882, 0.4134, 0.8851, 0.3407, 0.8704, 0.9189, 0.6441, 0.8756, 0.7078, 0.9142, 0.6441, 0.5832, 0.7617, 0.9295, 0.7389, 0.5832, 0.7932, 0.5832, 0.8508, 0.5832, 0.8193, 0.9295, 0.8736, 0.5832, 0.8193, 0.5832, 0.8062, 0.9295, 0.8736, 0.9517, 0.6441, 0.9328, 0.6441, 0.9331, 0.6384, 0.5832, 0.7617, 0.8756, 0.7209, 0.9295, 0.7389, 0.9189, 0.6441, 0.9142, 0.6441, 0.9235, 0.6384, 0.5652, 0.7218, 0.5832, 0.7206, 0.591, 0.738, 0.5583, 0.738, 0.5652, 0.7184, 0.5832, 0.7172, 0.5832, 0.7206, 0.5652, 0.7218, 0.4378, 0.8062, 0.4419, 0.7954, 0.5832, 0.8062, 0.5652, 0.8907, 0.5583, 0.8744, 0.591, 0.8744, 0.5832, 0.8919, 0.5652, 0.894, 0.5652, 0.8907, 0.5832, 0.8919, 0.5832, 0.8953, 0.5832, 0.7617, 0.4467, 0.7826, 0.4525, 0.7519, 0.3407, 0.8083, 0.3987, 0.8062, 0.4028, 0.8171, 0.3407, 0.8174, 0.4467, 0.8299, 0.4419, 0.8171, 0.5832, 0.8193, 0.9834, 0.8932, 0.9517, 0.9684, 0.9328, 0.9684, 0.9295, 0.8736, 0.9834, 0.8932, 0.9295, 0.8932, 0.9834, 0.8932, 0.9328, 0.9684, 0.9295, 0.8932, 0.3407, 0.7613, 0.4134, 0.7519, 0.4076, 0.7826, 0.4378, 0.8062, 0.5832, 0.8062, 0.4419, 0.8171, 0.5832, 0.8508, 0.9295, 0.8736, 0.8756, 0.8916, 0.8756, 0.8916, 0.9295, 0.8736, 0.9295, 0.8932, 0.9463, 0.6384, 0.9331, 0.6351, 0.9397, 0.6351, 0.9463, 0.6384, 0.9331, 0.6384, 0.9331, 0.6351, 0.9331, 0.6384, 0.9235, 0.6384, 0.9331, 0.6351, 0.9331, 0.6351, 0.9235, 0.6384, 0.9266, 0.6351, 0.9235, 0.6384, 0.9202, 0.6384, 0.9266, 0.6351, 0.9328, 0.9684, 0.9331, 0.9741, 0.9189, 0.9684, 0.9189, 0.9684, 0.9142, 0.9684, 0.8756, 0.9047, 0.9517, 0.9684, 0.9331, 0.9741, 0.9328, 0.9684, 0.9331, 0.6384, 0.9189, 0.6441, 0.9235, 0.6384, 0.9331, 0.9741, 0.9235, 0.9741, 0.9189, 0.9684, 0.9235, 0.9741, 0.9202, 0.9741, 0.9142, 0.9684, 0.9189, 0.9684, 0.9235, 0.9741, 0.9142, 0.9684, 0.9235, 0.6384, 0.9142, 0.6441, 0.9202, 0.6384, 0.9328, 0.6441, 0.9189, 0.6441, 0.9331, 0.6384, 0.8756, 0.7209, 0.9295, 0.7193, 0.9295, 0.7389, 0.9463, 0.9741, 0.9397, 0.9774, 0.9331, 0.9774, 0.9463, 0.9741, 0.9331, 0.9774, 0.9331, 0.9741, 0.9331, 0.9741, 0.9331, 0.9774, 0.9235, 0.9741, 0.9517, 0.9684, 0.9463, 0.9741, 0.9331, 0.9741, 0.5832, 0.7932, 0.9295, 0.7389, 0.5832, 0.8062, 0.9517, 0.6441, 0.9331, 0.6384, 0.9463, 0.6384, 0.4525, 0.7274, 0.5064, 0.7201, 0.5064, 0.7234, 0.4525, 0.7304, 0.4467, 0.7826, 0.5832, 0.7932, 0.4419, 0.7954, 0.3407, 0.8512, 0.4076, 0.8299, 0.4134, 0.8606, 0.4525, 0.739, 0.513, 0.738, 0.4525, 0.7519, 0.4525, 0.8851, 0.4525, 0.882, 0.5064, 0.8891, 0.5064, 0.8924, 0.513, 0.738, 0.4525, 0.739, 0.5064, 0.7234, 0.5832, 0.8508, 0.4467, 0.8299, 0.5832, 0.8193, 0.4419, 0.8171, 0.5832, 0.8062, 0.5832, 0.8193, 0.4419, 0.7954, 0.5832, 0.7932, 0.5832, 0.8062, 0.513, 0.8744, 0.5064, 0.8891, 0.4525, 0.8735, 0.4525, 0.8735, 0.5064, 0.8891, 0.4525, 0.882, 0.9235, 0.9741, 0.9266, 0.9774, 0.9202, 0.9741, 0.9331, 0.9774, 0.9266, 0.9774, 0.9235, 0.9741, 0.6288, 0.738, 0.8756, 0.7209, 0.5832, 0.7617, 0.3268, 0.8499, 0.3293, 0.8253, 0.3293, 0.8332, 0.3268, 0.8581, 0.3268, 0.7544, 0.3268, 0.7462, 0.3407, 0.7445, 0.3407, 0.7512, 0.9706, 0.7889, 0.9886, 0.7889, 0.9886, 0.8053, 0.9706, 0.8053, 0.9628, 0.7935, 0.9706, 0.7889, 0.9706, 0.8053, 0.9628, 0.8053, 0.3407, 0.8042, 0.3407, 0.7951, 0.4028, 0.7954, 0.3987, 0.8062, 0.3407, 0.8512, 0.4134, 0.8606, 0.4134, 0.8735, 0.3407, 0.8613, 0.3293, 0.852, 0.3407, 0.8613, 0.3268, 0.8581, 0.3293, 0.7605, 0.3268, 0.7544, 0.3407, 0.7512, 0.3268, 0.7544, 0.3293, 0.7605, 0.3293, 0.7793, 0.3268, 0.7462, 0.3407, 0.7421, 0.3407, 0.7445, 0.9575, 0.8053, 0.9628, 0.8053, 0.9628, 0.817, 0.9575, 0.8053, 0.9628, 0.7935, 0.9628, 0.8053, 0.3407, 0.8613, 0.3293, 0.852, 0.3407, 0.8512, 0.9628, 0.8053, 0.9706, 0.8053, 0.9706, 0.8216, 0.9628, 0.817, 0.3268, 0.8581, 0.3407, 0.8613, 0.3407, 0.868, 0.3268, 0.8663, 0.5832, 0.7617, 0.5832, 0.7932, 0.4467, 0.7826, 0.4525, 0.8735, 0.4525, 0.8606, 0.513, 0.8744, 0.6288, 0.8744, 0.5832, 0.8508, 0.8756, 0.8916, 0.3268, 0.7625, 0.3268, 0.7544, 0.3293, 0.7793, 0.3293, 0.7872, 0.9628, 0.817, 0.9706, 0.8216, 0.9706, 0.8053, 0.9628, 0.8053, 0.9575, 0.8053, 0.9628, 0.817, 0.9628, 0.8053, 0.3407, 0.7951, 0.3407, 0.785, 0.4076, 0.7826, 0.4028, 0.7954, 0.5832, 0.7617, 0.513, 0.738, 0.5583, 0.738, 0.9397, 0.9774, 0.9266, 0.9774, 0.9331, 0.9774, 0.3268, 0.8499, 0.3293, 0.8181, 0.3293, 0.8253, 0.9397, 0.6351, 0.9331, 0.6351, 0.9266, 0.6351, 0.3407, 0.7613, 0.3407, 0.7512, 0.4134, 0.739, 0.4134, 0.7519, 0.762, 0.9683, 0.7703, 0.9873, 0.7164, 0.9857, 0.7242, 0.9683, 0.7703, 0.9873, 0.7703, 0.9903, 0.7164, 0.9891, 0.7164, 0.9857, 0.7703, 0.9873, 0.7164, 0.9857, 0.7164, 0.9891, 0.7703, 0.9903, 0.7242, 0.9683, 0.7164, 0.9857, 0.7703, 0.9873, 0.762, 0.9683, 0.6984, 0.9845, 0.6915, 0.9683, 0.6462, 0.9683, 0.6396, 0.9829, 0.6984, 0.9845, 0.6396, 0.9829, 0.6396, 0.9862, 0.6984, 0.9879, 0.6984, 0.9845, 0.6984, 0.9879, 0.6396, 0.9862, 0.6396, 0.9829, 0.6984, 0.9845, 0.6396, 0.9829, 0.6462, 0.9683, 0.6915, 0.9683, 0.591, 0.738, 0.6288, 0.738, 0.5832, 0.7617, 0.3407, 0.7512, 0.3407, 0.7445, 0.4134, 0.7304, 0.4134, 0.739, 0.513, 0.738, 0.5832, 0.7617, 0.4525, 0.7519, 0.5832, 0.7617, 0.5583, 0.738, 0.591, 0.738, 0.5832, 0.8508, 0.5583, 0.8744, 0.513, 0.8744, 0.5832, 0.8508, 0.591, 0.8744, 0.5583, 0.8744, 0.591, 0.8744, 0.5832, 0.8508, 0.6288, 0.8744, 0.513, 0.8744, 0.4525, 0.8606, 0.5832, 0.8508, 0.8894, 0.7101, 0.8756, 0.7078, 0.9189, 0.6441, 0.6371, 0.8934, 0.6288, 0.8744, 0.8796, 0.8989, 0.8796, 0.7135, 0.8756, 0.7078, 0.8894, 0.7101, 0.9328, 0.6441, 0.8894, 0.7101, 0.9189, 0.6441, 0.9328, 0.6441, 0.9172, 0.7135, 0.8894, 0.7101, 0.9295, 0.7193, 0.9172, 0.7135, 0.9328, 0.6441, 0.8894, 0.9024, 0.9189, 0.9684, 0.8756, 0.9047, 0.9328, 0.9684, 0.9189, 0.9684, 0.8894, 0.9024, 0.9328, 0.9684, 0.8894, 0.9024, 0.9172, 0.8989, 0.9295, 0.8932, 0.9328, 0.9684, 0.9172, 0.8989, 0.6371, 0.719, 0.8796, 0.7135, 0.6288, 0.738, 0.9295, 0.7193, 0.8894, 0.717, 0.9172, 0.7135, 0.6288, 0.738, 0.8796, 0.7135, 0.8756, 0.7209, 0.6371, 0.716, 0.8756, 0.7078, 0.8796, 0.7135, 0.6371, 0.719, 0.8796, 0.8989, 0.8894, 0.9024, 0.8756, 0.9047, 0.8796, 0.7135, 0.8894, 0.717, 0.8756, 0.7209, 0.6288, 0.8744, 0.8756, 0.8916, 0.8796, 0.8989, 0.6371, 0.8965, 0.6371, 0.8934, 0.8796, 0.8989, 0.8756, 0.9047, 0.8796, 0.8989, 0.8756, 0.8916, 0.8894, 0.8955, 0.8756, 0.8916, 0.9295, 0.8932, 0.8894, 0.8955, 0.9295, 0.8932, 0.9172, 0.8989, 0.8894, 0.8955, 0.8756, 0.7209, 0.8894, 0.717, 0.9295, 0.7193])
me_cylinder.materials.append(mat_material_texture)
me_cylinder.use_remesh_preserve_volume = False
me_cylinder.use_remesh_preserve_attributes = False
me_cylinder.use_mirror_vertex_groups = False
me_cylinder.update()

# ---- objects
ob_medium = bpy.data.objects.new('Medium', me_cylinder)

# ---- transforms, parenting, visibility, modifiers, constraints
ob_medium.location = (0.0, 0.0, 0.0)
ob_medium.lineart.crease_threshold = 0.0

# ---- collection membership
col_collection_1.objects.link(ob_medium)

# ---- scene / render settings (as saved in the file)
scene.frame_start = 1; scene.frame_end = 250; scene.frame_set(1)
scene.render.engine = 'BLENDER_EEVEE_NEXT'
scene.render.resolution_percentage = 50
scene.render.dither_intensity = 0.0
scene.cycles.use_denoising = False
scene.cycles.samples = 10
scene.cycles.sampling_pattern = 'TABULATED_SOBOL'
scene.cycles.light_sampling_threshold = 0.0
scene.cycles.use_adaptive_sampling = False
scene.cycles.use_light_tree = False
scene.cycles.blur_glossy = 0.0
scene.cycles.volume_bounces = 1
scene.cycles.pixel_filter_type = 'GAUSSIAN'
scene.cycles.sample_clamp_indirect = 0.0
scene.view_settings.view_transform = 'Standard'
bpy.context.view_layer.update()

# ---- added for rendering (the .blend has no active camera and no usable light): camera, sun
cam_auto = bpy.data.cameras.new('AutoCamera')
cam_auto.lens = 50.0
cam_auto.sensor_width = 36.0
cam_auto.clip_end = 1000.0
ob_auto_camera = bpy.data.objects.new('AutoCamera', cam_auto)
scene.collection.objects.link(ob_auto_camera)
ob_auto_camera.location = (14.6812, -15.2595, 9.69484)
ob_auto_camera.rotation_euler = (1.09748, -7.21219e-08, 0.694738)
scene.camera = ob_auto_camera
light_auto_sun = bpy.data.lights.new('AutoSun', 'SUN')
light_auto_sun.energy = 3.0
light_auto_sun.angle = 0.0523599
ob_auto_sun = bpy.data.objects.new('AutoSun', light_auto_sun)
scene.collection.objects.link(ob_auto_sun)
ob_auto_sun.rotation_euler = (0.872665, 0.174533, 0.523599)
bpy.context.view_layer.update()
